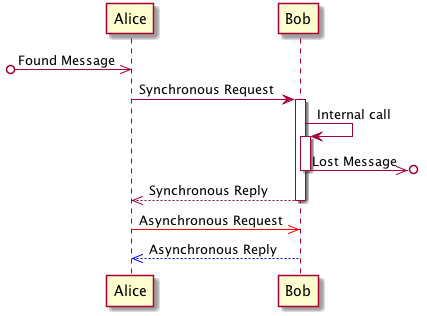

The diagram above was rendered by PlantUML. Its source (embedded in the PNG):
@startuml

[o->> Alice: Found Message
Alice -> Bob: Synchronous Request
activate Bob
Bob->Bob: Internal call
activate Bob
Bob->>o]: Lost Message
deactivate Bob
Alice <<-- Bob: Synchronous Reply
deactivate Bob
Alice -[#Red]>> Bob: Asynchronous Request
Alice <<-[#Blue]- Bob: Asynchronous Reply

@enduml